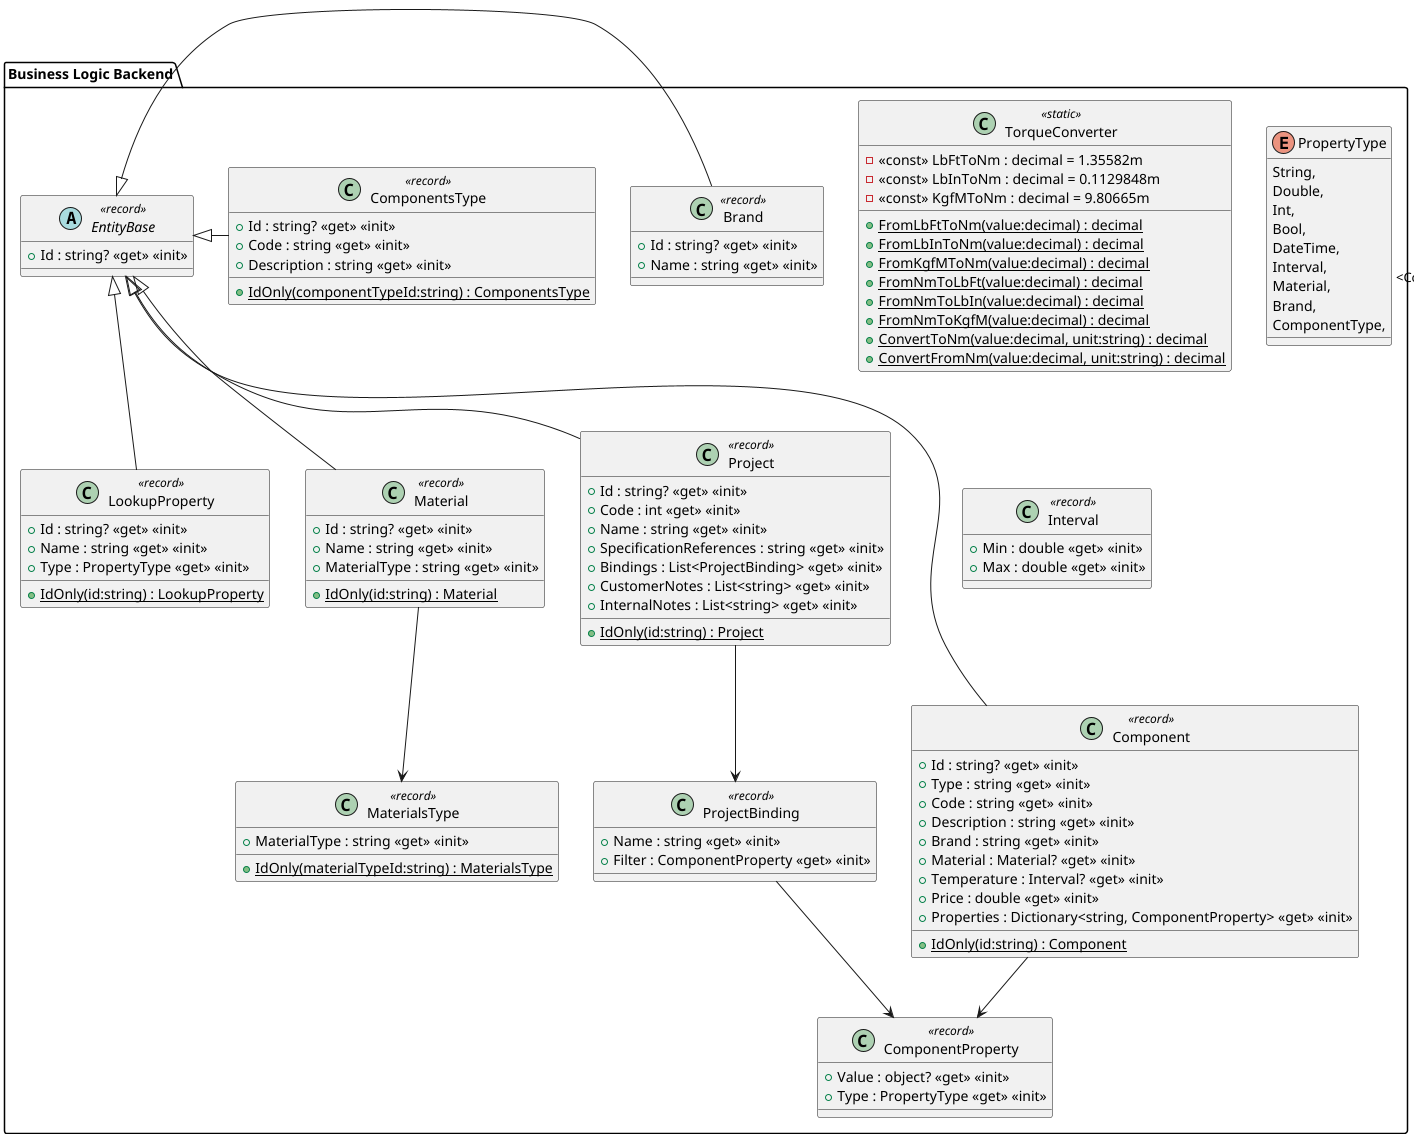

The diagram above was rendered by PlantUML. Its source (embedded in the PNG):
@startuml

package "Business Logic Backend"{
!include CalcoloCostiAutomation.Shared/Converter/TorqueConverter.puml

!include CalcoloCostiAutomation.Shared/Dto/PropertyType.puml
!include CalcoloCostiAutomation.Shared/Dto/Lookup/LookupProperty.puml
!include CalcoloCostiAutomation.Shared/Dto/Lookup/Brand.puml
!include CalcoloCostiAutomation.Shared/Dto/Lookup/Material.puml
!include CalcoloCostiAutomation.Shared/Dto/Lookup/MaterialsType.puml
!include CalcoloCostiAutomation.Shared/Dto/Lookup/ComponentsType.puml
!include CalcoloCostiAutomation.Shared/Dto/Projects/Project.puml
!include CalcoloCostiAutomation.Shared/Dto/Components/Component.puml
!include CalcoloCostiAutomation.Shared/Dto/Components/ComponentProperty.puml
!include CalcoloCostiAutomation.Shared/Dto/PropertyTypes/Interval.puml

!include CalcoloCostiAutomation.Shared/EntityBase.puml


}

class "JsonConverter`1"<T> {

}

"JsonConverter`1" "<ComponentProperty>" <|-- ComponentPropertyJsonConverter
Project --> ProjectBinding
ProjectBinding --> ComponentProperty
Component --> ComponentProperty

@enduml